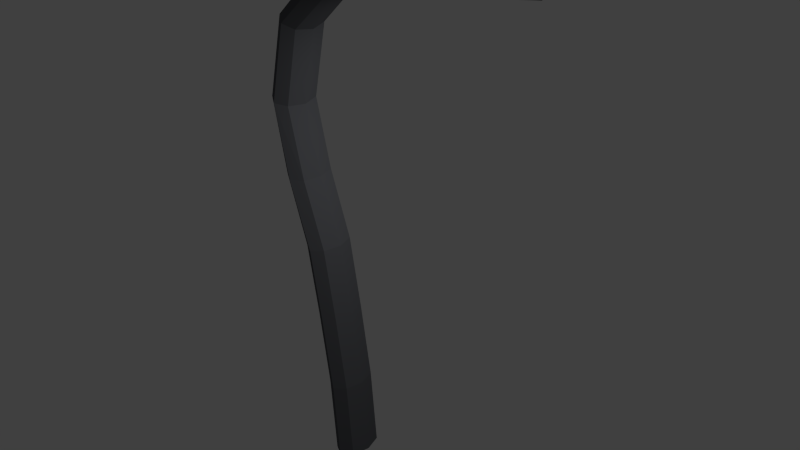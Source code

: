 # Source: OO-Laterne_v2.blend  (saved by Blender 2.76.0; exported with 4.5.12 LTS)
import bpy
from mathutils import Matrix  # noqa: F401  (used for matrix-valued properties, if any)

bpy.ops.wm.read_factory_settings(use_empty=True)
scene = bpy.context.scene
scene.name = 'Scene'

# ---- collections
col_collection_1 = bpy.data.collections.new('Collection 1'); scene.collection.children.link(col_collection_1)

# ---- materials (node trees are filled in below, after node groups)
mat_metal = bpy.data.materials.new('Metal')
mat_metal.alpha_threshold = 0.0
mat_metal.roughness = 0.5
mat_light = bpy.data.materials.new('Light')
mat_light.alpha_threshold = 0.0
mat_light.roughness = 0.5

# ---- material node trees
mat_metal.use_nodes = True; mat_metal.node_tree.nodes.clear()
_N = mat_metal.node_tree.nodes; _L = mat_metal.node_tree.links
n0 = _N.new('ShaderNodeOutputMaterial'); n0.name = 'Material Output'; n0.location = (300, 300)
n1 = _N.new('ShaderNodeBsdfDiffuse'); n1.name = 'Diffuse BSDF'; n1.location = (10, 300)
n1.inputs[0].default_value = (0.1018, 0.105, 0.1149, 1.0)
_L.new(n1.outputs[0], n0.inputs[0])
n0.is_active_output = True
mat_light.use_nodes = True; mat_light.node_tree.nodes.clear()
_N = mat_light.node_tree.nodes; _L = mat_light.node_tree.links
n0 = _N.new('ShaderNodeOutputMaterial'); n0.name = 'Material Output'; n0.location = (300, 300)
n1 = _N.new('ShaderNodeEmission'); n1.name = 'Emission'; n1.location = (10, 300)
n1.inputs[0].default_value = (0.8, 0.8, 0.8, 1.0)
n1.inputs[1].default_value = 54.0
_L.new(n1.outputs[0], n0.inputs[0])
n0.is_active_output = True

# ---- world
world_world = bpy.data.worlds.new('World'); scene.world = world_world
world_world.color = (0.05088, 0.05088, 0.05088)
world_world.use_sun_shadow = False
world_world.sun_shadow_jitter_overblur = 0.0
world_world.cycles.sampling_method = 'MANUAL'
world_world.cycles.sample_map_resolution = 256

# ---- meshes
me_cylinder_001 = bpy.data.meshes.new('Cylinder.001')
me_cylinder_001.from_pydata([(2.171, 0.3917, 9.186), (2.2, 0.572, 8.914), (2.21, 0.4019, 8.638), (2.204, -0.02084, 8.511), (2.183, -0.4483, 8.609), (2.165, -0.631, 8.869), (2.137, -0.03275, 9.3), (2.148, -0.4594, 9.153), (-0.2774, 5.973e-08, 0.05762), (-0.3907, 6.179e-08, 1.402), (-0.1996, -0.3116, 0.05842), (-0.3173, -0.3116, 1.405), (-0.009178, -0.4407, 0.05888), (-0.129, -0.4407, 1.407), (0.1813, -0.3116, 0.05933), (0.05922, -0.3116, 1.408), (0.2601, 2.999e-08, 0.05957), (0.137, 3.224e-08, 1.409), (0.1813, 0.3116, 0.05933), (0.05922, 0.3116, 1.408), (-0.009178, 0.4407, 0.05888), (-0.129, 0.4407, 1.407), (-0.1996, 0.3116, 0.05842), (-0.3173, 0.3116, 1.405), (-0.04441, -0.3969, 8.767), (-0.09149, -0.0861, 8.857), (0.0665, -0.522, 8.593), (0.1765, -0.3882, 8.435), (0.226, -0.07494, 8.38), (0.1828, 0.235, 8.465), (0.07486, 0.3594, 8.636), (-0.03879, 0.2264, 8.798), (-0.06641, -2.566e-05, 2.697), (-0.2709, -0.01647, 3.932), (-0.6049, -0.07004, 5.099), (-0.8374, -0.1127, 6.286), (-0.6098, -0.1139, 7.53), (-0.6772, 0.1992, 7.562), (-0.9106, 0.2002, 6.303), (-0.6771, 0.2428, 5.103), (-0.3469, 0.2957, 3.933), (-0.1436, 0.3116, 2.696), (-0.5173, 0.3115, 2.691), (-0.7171, 0.2944, 3.923), (-1.038, 0.2445, 5.116), (-1.255, 0.2053, 6.39), (-0.9987, 0.2062, 7.743), (-1.068, -0.1038, 7.788), (-1.314, -0.103, 6.407), (-1.083, -0.06062, 5.123), (-0.7807, -0.01466, 3.924), (-0.5883, -4.061e-05, 2.687), (-1.003, -0.4168, 7.758), (-1.259, -0.4177, 6.401), (-1.041, -0.3784, 5.122), (-0.7186, -0.3285, 3.925), (-0.5173, -0.3117, 2.691), (-0.3304, -0.4408, 2.694), (-0.5307, -0.4576, 3.926), (-0.8659, -0.5097, 5.115), (-1.091, -0.5502, 6.36), (-0.8445, -0.5493, 7.673), (-0.6818, -0.4239, 7.578), (-0.9144, -0.4229, 6.313), (-0.6777, -0.3806, 5.105), (-0.3462, -0.3277, 3.932), (-0.1436, -0.3116, 2.696), (-0.8381, 0.3318, 7.651), (-1.086, 0.331, 6.346), (-0.8628, 0.3715, 5.108), (-0.5313, 0.4239, 3.927), (-0.3304, 0.4406, 2.694), (3.283, 0.4117, 9.293), (3.301, 0.5945, 9.034), (3.305, 0.4256, 8.765), (3.297, 0.00324, 8.64), (3.277, -0.4244, 8.737), (3.261, -0.6076, 8.994), (3.257, -0.01465, 9.397), (3.256, -0.4386, 9.264)], [], [(31, 30, 1, 0), (24, 25, 6, 7), (30, 29, 2, 1), (26, 24, 7, 5), (29, 28, 3, 2), (3, 4, 76, 75), (25, 31, 0, 6), (27, 26, 5, 4), (8, 9, 11, 10), (10, 11, 13, 12), (12, 13, 15, 14), (14, 15, 17, 16), (16, 17, 19, 18), (18, 19, 21, 20), (37, 36, 28, 29), (22, 23, 9, 8), (20, 21, 23, 22), (8, 10, 12, 14, 16, 18, 20, 22), (28, 27, 4, 3), (47, 46, 31, 25), (52, 47, 25, 24), (62, 61, 26, 27), (67, 37, 29, 30), (36, 62, 27, 28), (46, 67, 30, 31), (61, 52, 24, 26), (13, 11, 56, 57), (57, 56, 55, 58), (58, 55, 54, 59), (59, 54, 53, 60), (60, 53, 52, 61), (23, 21, 71, 42), (42, 71, 70, 43), (43, 70, 69, 44), (44, 69, 68, 45), (45, 68, 67, 46), (17, 15, 66, 32), (32, 66, 65, 33), (33, 65, 64, 34), (34, 64, 63, 35), (35, 63, 62, 36), (21, 19, 41, 71), (71, 41, 40, 70), (70, 40, 39, 69), (69, 39, 38, 68), (68, 38, 37, 67), (15, 13, 57, 66), (66, 57, 58, 65), (65, 58, 59, 64), (64, 59, 60, 63), (63, 60, 61, 62), (11, 9, 51, 56), (56, 51, 50, 55), (55, 50, 49, 54), (54, 49, 48, 53), (53, 48, 47, 52), (9, 23, 42, 51), (51, 42, 43, 50), (50, 43, 44, 49), (49, 44, 45, 48), (48, 45, 46, 47), (19, 17, 32, 41), (41, 32, 33, 40), (40, 33, 34, 39), (39, 34, 35, 38), (38, 35, 36, 37), (6, 0, 72, 78), (0, 1, 73, 72), (5, 7, 79, 77), (7, 6, 78, 79), (1, 2, 74, 73), (2, 3, 75, 74), (4, 5, 77, 76), (79, 78, 72, 73, 74, 75, 76, 77)])
me_cylinder_001.polygons.foreach_set('material_index', [0, 0, 0, 0, 0, 1, 0, 0, 0, 0, 0, 0, 0, 0, 0, 0, 0, 0, 0, 0, 0, 0, 0, 0, 0, 0, 0, 0, 0, 0, 0, 0, 0, 0, 0, 0, 0, 0, 0, 0, 0, 0, 0, 0, 0, 0, 0, 0, 0, 0, 0, 0, 0, 0, 0, 0, 0, 0, 0, 0, 0, 0, 0, 0, 0, 0, 0, 0, 0, 0, 0, 1, 0, 0])
me_cylinder_001.materials.append(mat_metal)
me_cylinder_001.materials.append(mat_light)
me_cylinder_001.use_remesh_preserve_volume = False
me_cylinder_001.use_remesh_preserve_attributes = False
me_cylinder_001.use_mirror_vertex_groups = False
me_cylinder_001.update()

# ---- objects
ob_cylinder = bpy.data.objects.new('Cylinder', me_cylinder_001)

# ---- transforms, parenting, visibility, modifiers, constraints
ob_cylinder.location = (0.0, 0.0, 0.0)
ob_cylinder.lineart.crease_threshold = 0.0

# ---- collection membership
col_collection_1.objects.link(ob_cylinder)

# ---- scene / render settings (as saved in the file)
scene.frame_start = 1; scene.frame_end = 250; scene.frame_set(1)
scene.render.engine = 'CYCLES'
scene.render.resolution_percentage = 50
scene.render.dither_intensity = 0.0
scene.cycles.use_denoising = False
scene.cycles.samples = 10
scene.cycles.sampling_pattern = 'TABULATED_SOBOL'
scene.cycles.light_sampling_threshold = 0.0
scene.cycles.use_adaptive_sampling = False
scene.cycles.use_light_tree = False
scene.cycles.blur_glossy = 0.0
scene.cycles.pixel_filter_type = 'GAUSSIAN'
scene.cycles.sample_clamp_indirect = 0.0
scene.view_settings.view_transform = 'Standard'
bpy.context.view_layer.update()

# ---- added for rendering (the .blend has no active camera): camera
cam_auto = bpy.data.cameras.new('AutoCamera')
cam_auto.lens = 50.0
cam_auto.sensor_width = 36.0
cam_auto.clip_end = 1000.0
ob_auto_camera = bpy.data.objects.new('AutoCamera', cam_auto)
scene.collection.objects.link(ob_auto_camera)
ob_auto_camera.location = (10.7025, -11.6663, 12.4927)
ob_auto_camera.rotation_euler = (1.09748, -7.21219e-08, 0.694738)
scene.camera = ob_auto_camera
bpy.context.view_layer.update()
